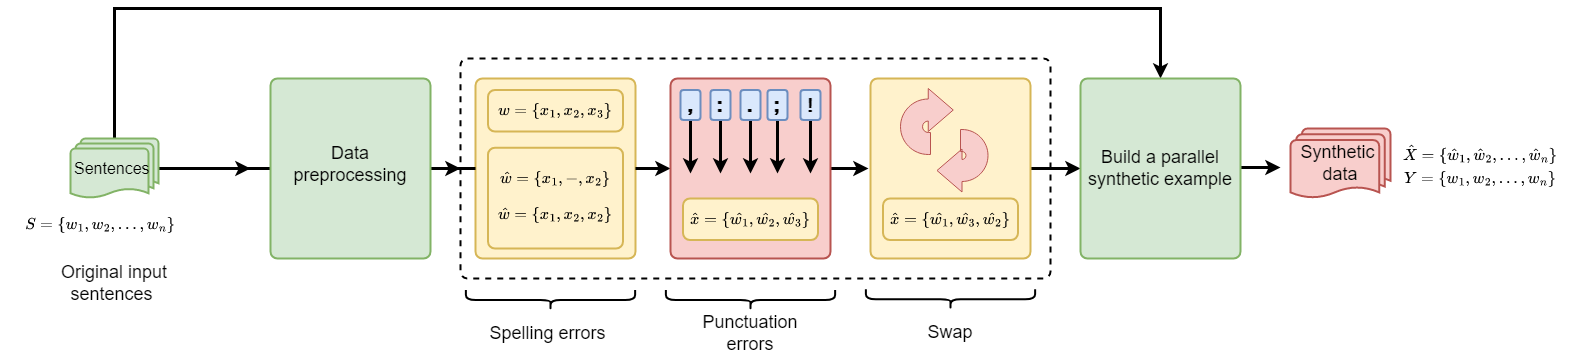

The diagram above was exported from draw.io. Its source (the exported page's mxGraphModel, read from the mxfile embedded in the PNG):
<mxGraphModel dx="1038" dy="489" grid="1" gridSize="10" guides="1" tooltips="1" connect="1" arrows="1" fold="1" page="1" pageScale="1" pageWidth="827" pageHeight="1169" math="1" shadow="0">
  <root>
    <mxCell id="0" />
    <mxCell id="1" parent="0" />
    <mxCell id="H6fOyPWb3nNHtspphBtV-3" style="edgeStyle=orthogonalEdgeStyle;rounded=0;orthogonalLoop=1;jettySize=auto;html=1;entryX=0;entryY=0.5;entryDx=0;entryDy=0;strokeWidth=3;" parent="1" source="H6fOyPWb3nNHtspphBtV-1" edge="1">
      <mxGeometry relative="1" as="geometry">
        <mxPoint x="310" y="800" as="targetPoint" />
      </mxGeometry>
    </mxCell>
    <mxCell id="lifzEL30z2lP1LlPKHeV-20" style="edgeStyle=orthogonalEdgeStyle;rounded=0;orthogonalLoop=1;jettySize=auto;html=1;exitX=0.5;exitY=0;exitDx=0;exitDy=0;exitPerimeter=0;fontSize=18;endArrow=classic;endFill=1;strokeWidth=3;entryX=0.5;entryY=0;entryDx=0;entryDy=0;" parent="1" source="H6fOyPWb3nNHtspphBtV-1" target="lifzEL30z2lP1LlPKHeV-10" edge="1">
      <mxGeometry relative="1" as="geometry">
        <mxPoint x="920" y="516.9523693266369" as="targetPoint" />
        <Array as="points">
          <mxPoint x="174" y="640" />
          <mxPoint x="1220" y="640" />
        </Array>
      </mxGeometry>
    </mxCell>
    <mxCell id="H6fOyPWb3nNHtspphBtV-1" value="&lt;font style=&quot;font-size: 16px&quot;&gt;Sentences&amp;nbsp;&lt;/font&gt;" style="strokeWidth=2;html=1;shape=mxgraph.flowchart.multi-document;whiteSpace=wrap;fillColor=#d5e8d4;strokeColor=#82b366;" parent="1" vertex="1">
      <mxGeometry x="130" y="770" width="88" height="60" as="geometry" />
    </mxCell>
    <mxCell id="H6fOyPWb3nNHtspphBtV-12" style="edgeStyle=orthogonalEdgeStyle;rounded=0;orthogonalLoop=1;jettySize=auto;html=1;exitX=1;exitY=0.5;exitDx=0;exitDy=0;strokeWidth=3;" parent="1" edge="1">
      <mxGeometry relative="1" as="geometry">
        <mxPoint x="1340" y="799.05" as="targetPoint" />
        <mxPoint x="1280" y="799.05" as="sourcePoint" />
      </mxGeometry>
    </mxCell>
    <mxCell id="H6fOyPWb3nNHtspphBtV-6" style="edgeStyle=orthogonalEdgeStyle;rounded=0;orthogonalLoop=1;jettySize=auto;html=1;strokeWidth=3;" parent="1" source="H6fOyPWb3nNHtspphBtV-56" target="H6fOyPWb3nNHtspphBtV-5" edge="1">
      <mxGeometry relative="1" as="geometry">
        <mxPoint x="440" y="800" as="sourcePoint" />
      </mxGeometry>
    </mxCell>
    <mxCell id="H6fOyPWb3nNHtspphBtV-18" style="edgeStyle=orthogonalEdgeStyle;rounded=0;orthogonalLoop=1;jettySize=auto;html=1;exitX=0;exitY=0.5;exitDx=0;exitDy=0;entryX=0;entryY=0.5;entryDx=0;entryDy=0;strokeWidth=3;endArrow=none;endFill=0;" parent="1" edge="1">
      <mxGeometry relative="1" as="geometry">
        <mxPoint x="230" y="800" as="sourcePoint" />
        <mxPoint x="310" y="800" as="targetPoint" />
      </mxGeometry>
    </mxCell>
    <mxCell id="H6fOyPWb3nNHtspphBtV-5" value="" style="rounded=1;whiteSpace=wrap;html=1;absoluteArcSize=1;arcSize=14;strokeWidth=2;dashed=1;" parent="1" vertex="1">
      <mxGeometry x="520" y="690" width="590" height="220" as="geometry" />
    </mxCell>
    <mxCell id="H6fOyPWb3nNHtspphBtV-11" value="&lt;span style=&quot;font-size: 18px;&quot;&gt;Synthetic&amp;nbsp; data&lt;/span&gt;" style="strokeWidth=2;html=1;shape=mxgraph.flowchart.multi-document;whiteSpace=wrap;fillColor=#f8cecc;strokeColor=#b85450;" parent="1" vertex="1">
      <mxGeometry x="1350" y="760" width="100" height="70" as="geometry" />
    </mxCell>
    <mxCell id="H6fOyPWb3nNHtspphBtV-20" value="" style="rounded=1;whiteSpace=wrap;html=1;absoluteArcSize=1;arcSize=14;strokeWidth=2;fillColor=#fff2cc;strokeColor=#d6b656;" parent="1" vertex="1">
      <mxGeometry x="535" y="710" width="160" height="180" as="geometry" />
    </mxCell>
    <mxCell id="H6fOyPWb3nNHtspphBtV-81" style="edgeStyle=orthogonalEdgeStyle;rounded=0;orthogonalLoop=1;jettySize=auto;html=1;exitX=0;exitY=0.5;exitDx=0;exitDy=0;entryX=1;entryY=0.5;entryDx=0;entryDy=0;fontFamily=Lucida Console;fontSize=20;endArrow=none;endFill=0;strokeWidth=3;startArrow=classic;startFill=1;" parent="1" source="H6fOyPWb3nNHtspphBtV-21" target="H6fOyPWb3nNHtspphBtV-20" edge="1">
      <mxGeometry relative="1" as="geometry" />
    </mxCell>
    <mxCell id="H6fOyPWb3nNHtspphBtV-83" style="edgeStyle=orthogonalEdgeStyle;rounded=0;orthogonalLoop=1;jettySize=auto;html=1;exitX=1;exitY=0.5;exitDx=0;exitDy=0;fontFamily=Lucida Console;fontSize=20;startArrow=none;startFill=0;endArrow=classic;endFill=1;strokeWidth=3;" parent="1" edge="1">
      <mxGeometry relative="1" as="geometry">
        <mxPoint x="928" y="800" as="targetPoint" />
        <mxPoint x="889" y="800" as="sourcePoint" />
      </mxGeometry>
    </mxCell>
    <mxCell id="H6fOyPWb3nNHtspphBtV-21" value="" style="rounded=1;whiteSpace=wrap;html=1;absoluteArcSize=1;arcSize=14;strokeWidth=2;fillColor=#f8cecc;strokeColor=#b85450;" parent="1" vertex="1">
      <mxGeometry x="730" y="710" width="160" height="180" as="geometry" />
    </mxCell>
    <mxCell id="H6fOyPWb3nNHtspphBtV-23" value="" style="endArrow=none;startArrow=classic;html=1;strokeWidth=3;endFill=0;" parent="1" edge="1">
      <mxGeometry width="50" height="50" relative="1" as="geometry">
        <mxPoint x="750" y="805" as="sourcePoint" />
        <mxPoint x="750" y="725" as="targetPoint" />
        <Array as="points">
          <mxPoint x="750" y="755" />
        </Array>
      </mxGeometry>
    </mxCell>
    <mxCell id="H6fOyPWb3nNHtspphBtV-26" value="" style="endArrow=none;startArrow=classic;html=1;strokeWidth=3;endFill=0;" parent="1" edge="1">
      <mxGeometry width="50" height="50" relative="1" as="geometry">
        <mxPoint x="780" y="805" as="sourcePoint" />
        <mxPoint x="780" y="725" as="targetPoint" />
        <Array as="points">
          <mxPoint x="780" y="755" />
        </Array>
      </mxGeometry>
    </mxCell>
    <mxCell id="H6fOyPWb3nNHtspphBtV-29" value="" style="endArrow=none;startArrow=classic;html=1;strokeWidth=3;endFill=0;" parent="1" edge="1">
      <mxGeometry width="50" height="50" relative="1" as="geometry">
        <mxPoint x="810" y="805" as="sourcePoint" />
        <mxPoint x="810" y="725" as="targetPoint" />
        <Array as="points">
          <mxPoint x="810" y="755" />
        </Array>
      </mxGeometry>
    </mxCell>
    <mxCell id="H6fOyPWb3nNHtspphBtV-32" value="" style="endArrow=none;startArrow=classic;html=1;strokeWidth=3;endFill=0;" parent="1" edge="1">
      <mxGeometry width="50" height="50" relative="1" as="geometry">
        <mxPoint x="837" y="805" as="sourcePoint" />
        <mxPoint x="837" y="725" as="targetPoint" />
        <Array as="points">
          <mxPoint x="837" y="755" />
        </Array>
      </mxGeometry>
    </mxCell>
    <mxCell id="H6fOyPWb3nNHtspphBtV-52" value="" style="endArrow=none;startArrow=classic;html=1;strokeWidth=3;startFill=1;endFill=0;" parent="1" edge="1">
      <mxGeometry width="50" height="50" relative="1" as="geometry">
        <mxPoint x="870" y="805" as="sourcePoint" />
        <mxPoint x="870" y="725" as="targetPoint" />
        <Array as="points">
          <mxPoint x="870" y="755" />
        </Array>
      </mxGeometry>
    </mxCell>
    <mxCell id="H6fOyPWb3nNHtspphBtV-57" style="edgeStyle=orthogonalEdgeStyle;rounded=0;orthogonalLoop=1;jettySize=auto;html=1;exitX=0;exitY=0.5;exitDx=0;exitDy=0;endArrow=none;endFill=0;strokeWidth=3;" parent="1" source="H6fOyPWb3nNHtspphBtV-56" edge="1">
      <mxGeometry relative="1" as="geometry">
        <mxPoint x="230" y="800" as="targetPoint" />
      </mxGeometry>
    </mxCell>
    <mxCell id="H6fOyPWb3nNHtspphBtV-82" style="edgeStyle=orthogonalEdgeStyle;rounded=0;orthogonalLoop=1;jettySize=auto;html=1;entryX=0;entryY=0.5;entryDx=0;entryDy=0;fontFamily=Lucida Console;fontSize=20;startArrow=none;startFill=0;endArrow=none;endFill=0;strokeWidth=3;" parent="1" source="H6fOyPWb3nNHtspphBtV-56" target="H6fOyPWb3nNHtspphBtV-20" edge="1">
      <mxGeometry relative="1" as="geometry" />
    </mxCell>
    <mxCell id="H6fOyPWb3nNHtspphBtV-56" value="" style="rounded=1;whiteSpace=wrap;html=1;absoluteArcSize=1;arcSize=14;strokeWidth=2;fillColor=#d5e8d4;strokeColor=#82b366;" parent="1" vertex="1">
      <mxGeometry x="330" y="710" width="160" height="180" as="geometry" />
    </mxCell>
    <mxCell id="H6fOyPWb3nNHtspphBtV-66" value="&lt;font style=&quot;font-size: 20px;&quot;&gt;&lt;b style=&quot;font-size: 20px;&quot;&gt;,&lt;/b&gt;&lt;/font&gt;" style="rounded=1;whiteSpace=wrap;html=1;fontFamily=Lucida Console;strokeWidth=2;fontSize=20;fillColor=#dae8fc;strokeColor=#6c8ebf;" parent="1" vertex="1">
      <mxGeometry x="740" y="721.5" width="20" height="30" as="geometry" />
    </mxCell>
    <mxCell id="H6fOyPWb3nNHtspphBtV-72" value="&lt;b&gt;:&lt;/b&gt;" style="rounded=1;whiteSpace=wrap;html=1;fontFamily=Lucida Console;strokeWidth=2;fontSize=20;fillColor=#dae8fc;strokeColor=#6c8ebf;" parent="1" vertex="1">
      <mxGeometry x="770" y="721.5" width="20" height="30" as="geometry" />
    </mxCell>
    <mxCell id="H6fOyPWb3nNHtspphBtV-73" value="&lt;font style=&quot;font-size: 20px&quot;&gt;&lt;b style=&quot;font-size: 20px&quot;&gt;.&lt;/b&gt;&lt;/font&gt;" style="rounded=1;whiteSpace=wrap;html=1;fontFamily=Lucida Console;strokeWidth=2;fontSize=20;fillColor=#dae8fc;strokeColor=#6c8ebf;" parent="1" vertex="1">
      <mxGeometry x="800" y="721.5" width="20" height="30" as="geometry" />
    </mxCell>
    <mxCell id="H6fOyPWb3nNHtspphBtV-74" value="&lt;font style=&quot;font-size: 20px&quot;&gt;&lt;b style=&quot;font-size: 20px&quot;&gt;;&lt;/b&gt;&lt;/font&gt;" style="rounded=1;whiteSpace=wrap;html=1;fontFamily=Lucida Console;strokeWidth=2;fontSize=20;fillColor=#dae8fc;strokeColor=#6c8ebf;" parent="1" vertex="1">
      <mxGeometry x="827" y="721.5" width="20" height="30" as="geometry" />
    </mxCell>
    <mxCell id="H6fOyPWb3nNHtspphBtV-75" value="&lt;b&gt;!&lt;/b&gt;" style="rounded=1;whiteSpace=wrap;html=1;fontFamily=Lucida Console;strokeWidth=2;fontSize=20;fillColor=#dae8fc;strokeColor=#6c8ebf;" parent="1" vertex="1">
      <mxGeometry x="860" y="721.5" width="20" height="30" as="geometry" />
    </mxCell>
    <mxCell id="wG9MaajTAI5DJG92E2di-1" value="&lt;span style=&quot;font-size: 14px ; text-align: left ; background-color: rgb(255 , 255 , 255)&quot;&gt;$$ \hat{X} = \{ \hat{w}_{1}, \hat{w}_{2}, ..., \hat{w}_{n} \} $$&lt;/span&gt;" style="text;html=1;strokeColor=none;fillColor=none;align=center;verticalAlign=middle;whiteSpace=wrap;rounded=0;" parent="1" vertex="1">
      <mxGeometry x="1440" y="775.25" width="200" height="20" as="geometry" />
    </mxCell>
    <mxCell id="wG9MaajTAI5DJG92E2di-3" value="&lt;span style=&quot;font-size: 14px ; text-align: left ; background-color: rgb(255 , 255 , 255)&quot;&gt;$$Y = \{ {w}_{1}, {w}_{2}, ..., {w}_{n} \} $$&lt;/span&gt;" style="text;html=1;strokeColor=none;fillColor=none;align=center;verticalAlign=middle;whiteSpace=wrap;rounded=0;" parent="1" vertex="1">
      <mxGeometry x="1440" y="800" width="200" height="20" as="geometry" />
    </mxCell>
    <mxCell id="wG9MaajTAI5DJG92E2di-6" value="&lt;span style=&quot;font-size: 14px ; text-align: left ; background-color: rgb(255 , 255 , 255)&quot;&gt;$$S = \{ {w}_{1}, {w}_{2}, ..., {w}_{n} \} $$&lt;/span&gt;" style="text;html=1;strokeColor=none;fillColor=none;align=center;verticalAlign=middle;whiteSpace=wrap;rounded=0;" parent="1" vertex="1">
      <mxGeometry x="60" y="846" width="200" height="20" as="geometry" />
    </mxCell>
    <mxCell id="wG9MaajTAI5DJG92E2di-10" value="&lt;font style=&quot;font-size: 18px&quot;&gt;Data preprocessing&lt;/font&gt;" style="text;html=1;strokeColor=none;fillColor=none;align=center;verticalAlign=middle;whiteSpace=wrap;rounded=0;fontColor=#000000;" parent="1" vertex="1">
      <mxGeometry x="350" y="786" width="120" height="20" as="geometry" />
    </mxCell>
    <mxCell id="wG9MaajTAI5DJG92E2di-14" value="" style="rounded=1;whiteSpace=wrap;html=1;absoluteArcSize=1;arcSize=14;strokeWidth=2;fillColor=#fff2cc;strokeColor=#d6b656;" parent="1" vertex="1">
      <mxGeometry x="547.5" y="721.5" width="135" height="41.5" as="geometry" />
    </mxCell>
    <mxCell id="wG9MaajTAI5DJG92E2di-15" value="" style="rounded=1;whiteSpace=wrap;html=1;absoluteArcSize=1;arcSize=14;strokeWidth=2;fillColor=#fff2cc;strokeColor=#d6b656;" parent="1" vertex="1">
      <mxGeometry x="547.5" y="779.25" width="135" height="100.75" as="geometry" />
    </mxCell>
    <mxCell id="wG9MaajTAI5DJG92E2di-17" value="&lt;span style=&quot;font-size: 14px; text-align: left;&quot;&gt;$$ w = \{ {x}_{1}, {x}_{2}, {x}_{3} \} $$&lt;/span&gt;" style="text;html=1;strokeColor=none;fillColor=none;align=center;verticalAlign=middle;whiteSpace=wrap;rounded=0;" parent="1" vertex="1">
      <mxGeometry x="555" y="731.5" width="120" height="20" as="geometry" />
    </mxCell>
    <mxCell id="wG9MaajTAI5DJG92E2di-18" value="&lt;span style=&quot;font-size: 14px; text-align: left;&quot;&gt;$$ \hat{w} = \{ {x}_{1}, -, {x}_{2} \} $$&lt;/span&gt;" style="text;html=1;strokeColor=none;fillColor=none;align=center;verticalAlign=middle;whiteSpace=wrap;rounded=0;" parent="1" vertex="1">
      <mxGeometry x="555" y="800" width="120" height="20" as="geometry" />
    </mxCell>
    <mxCell id="wG9MaajTAI5DJG92E2di-19" value="&lt;span style=&quot;font-size: 14px; text-align: left;&quot;&gt;$$ \hat{w} = \{ {x}_{1}, {x}_{2}, {x}_{2} \} $$&lt;/span&gt;" style="text;html=1;strokeColor=none;fillColor=none;align=center;verticalAlign=middle;whiteSpace=wrap;rounded=0;" parent="1" vertex="1">
      <mxGeometry x="555" y="836.25" width="120" height="20" as="geometry" />
    </mxCell>
    <mxCell id="wG9MaajTAI5DJG92E2di-23" value="&lt;span style=&quot;font-size: 18px&quot;&gt;Spelling errors&amp;nbsp;&lt;/span&gt;" style="text;html=1;strokeColor=none;fillColor=none;align=center;verticalAlign=middle;whiteSpace=wrap;rounded=0;" parent="1" vertex="1">
      <mxGeometry x="516" y="950" width="188" height="30" as="geometry" />
    </mxCell>
    <mxCell id="bP1jZlRfdPv3uhnqg2T--1" value="&lt;span style=&quot;font-size: 18px&quot;&gt;Original input sentences&amp;nbsp;&lt;/span&gt;" style="text;html=1;strokeColor=none;fillColor=none;align=center;verticalAlign=middle;whiteSpace=wrap;rounded=0;" parent="1" vertex="1">
      <mxGeometry x="80" y="900" width="188" height="30" as="geometry" />
    </mxCell>
    <mxCell id="lifzEL30z2lP1LlPKHeV-2" value="" style="rounded=1;whiteSpace=wrap;html=1;absoluteArcSize=1;arcSize=14;strokeWidth=2;fillColor=#fff2cc;strokeColor=#d6b656;" parent="1" vertex="1">
      <mxGeometry x="742.5" y="830" width="135" height="41.5" as="geometry" />
    </mxCell>
    <mxCell id="lifzEL30z2lP1LlPKHeV-1" value="&lt;span style=&quot;font-size: 14px; text-align: left;&quot;&gt;$$ \hat{x} = \{ \hat{{w}_{1}}, \hat{{w}_{2}}, \hat{{w}_{3}} \} $$&lt;/span&gt;" style="text;html=1;strokeColor=none;fillColor=none;align=center;verticalAlign=middle;whiteSpace=wrap;rounded=0;" parent="1" vertex="1">
      <mxGeometry x="750" y="840.75" width="120" height="20" as="geometry" />
    </mxCell>
    <mxCell id="lifzEL30z2lP1LlPKHeV-11" style="edgeStyle=orthogonalEdgeStyle;rounded=0;orthogonalLoop=1;jettySize=auto;html=1;exitX=1;exitY=0.5;exitDx=0;exitDy=0;entryX=0;entryY=0.5;entryDx=0;entryDy=0;endArrow=classic;endFill=1;strokeWidth=3;" parent="1" source="lifzEL30z2lP1LlPKHeV-3" target="lifzEL30z2lP1LlPKHeV-10" edge="1">
      <mxGeometry relative="1" as="geometry" />
    </mxCell>
    <mxCell id="lifzEL30z2lP1LlPKHeV-3" value="" style="rounded=1;whiteSpace=wrap;html=1;absoluteArcSize=1;arcSize=14;strokeWidth=2;fillColor=#fff2cc;strokeColor=#d6b656;" parent="1" vertex="1">
      <mxGeometry x="930" y="710" width="160" height="180" as="geometry" />
    </mxCell>
    <mxCell id="lifzEL30z2lP1LlPKHeV-5" value="" style="rounded=1;whiteSpace=wrap;html=1;absoluteArcSize=1;arcSize=14;strokeWidth=2;fillColor=#fff2cc;strokeColor=#d6b656;" parent="1" vertex="1">
      <mxGeometry x="942.5" y="830" width="135" height="41.5" as="geometry" />
    </mxCell>
    <mxCell id="lifzEL30z2lP1LlPKHeV-4" value="&lt;span style=&quot;font-size: 14px; text-align: left;&quot;&gt;$$ \hat{x} = \{ \hat{{w}_{1}}, \hat{{w}_{3}}, \hat{{w}_{2}} \} $$&lt;/span&gt;" style="text;html=1;strokeColor=none;fillColor=none;align=center;verticalAlign=middle;whiteSpace=wrap;rounded=0;" parent="1" vertex="1">
      <mxGeometry x="950" y="840.75" width="120" height="20" as="geometry" />
    </mxCell>
    <mxCell id="lifzEL30z2lP1LlPKHeV-6" value="" style="html=1;shadow=0;dashed=0;align=center;verticalAlign=middle;shape=mxgraph.arrows2.uTurnArrow;dy=11;arrowHead=43;dx2=25;fillColor=#f8cecc;strokeColor=#b85450;" parent="1" vertex="1">
      <mxGeometry x="960" y="720" width="30" height="66" as="geometry" />
    </mxCell>
    <mxCell id="lifzEL30z2lP1LlPKHeV-9" value="" style="html=1;shadow=0;dashed=0;align=center;verticalAlign=middle;shape=mxgraph.arrows2.uTurnArrow;dy=11;arrowHead=43;dx2=25;fillColor=#f8cecc;strokeColor=#b85450;rotation=-180;" parent="1" vertex="1">
      <mxGeometry x="1020" y="761" width="27.5" height="62.5" as="geometry" />
    </mxCell>
    <mxCell id="lifzEL30z2lP1LlPKHeV-10" value="&lt;font style=&quot;font-size: 18px;&quot;&gt;Build a parallel synthetic example&lt;/font&gt;" style="rounded=1;whiteSpace=wrap;html=1;absoluteArcSize=1;arcSize=14;strokeWidth=2;fillColor=#d5e8d4;strokeColor=#82b366;" parent="1" vertex="1">
      <mxGeometry x="1140" y="710" width="160" height="180" as="geometry" />
    </mxCell>
    <mxCell id="lifzEL30z2lP1LlPKHeV-12" value="" style="shape=curlyBracket;whiteSpace=wrap;html=1;rounded=1;flipH=1;rotation=90;strokeWidth=2;" parent="1" vertex="1">
      <mxGeometry x="600" y="846.75" width="20" height="169.25" as="geometry" />
    </mxCell>
    <mxCell id="lifzEL30z2lP1LlPKHeV-13" value="&lt;div&gt;&lt;span style=&quot;font-size: 18px;&quot;&gt;Punctuation&lt;/span&gt;&lt;/div&gt;&lt;div&gt;&lt;span style=&quot;font-size: 18px;&quot;&gt;errors&lt;/span&gt;&lt;/div&gt;" style="text;html=1;strokeColor=none;fillColor=none;align=center;verticalAlign=middle;whiteSpace=wrap;rounded=0;" parent="1" vertex="1">
      <mxGeometry x="716" y="950" width="188" height="30" as="geometry" />
    </mxCell>
    <mxCell id="lifzEL30z2lP1LlPKHeV-14" value="" style="shape=curlyBracket;whiteSpace=wrap;html=1;rounded=1;flipH=1;rotation=90;strokeWidth=2;" parent="1" vertex="1">
      <mxGeometry x="800" y="846.75" width="20" height="169.25" as="geometry" />
    </mxCell>
    <mxCell id="lifzEL30z2lP1LlPKHeV-15" value="&lt;span style=&quot;font-size: 18px&quot;&gt;Swap&lt;/span&gt;" style="text;html=1;strokeColor=none;fillColor=none;align=center;verticalAlign=middle;whiteSpace=wrap;rounded=0;" parent="1" vertex="1">
      <mxGeometry x="916" y="949.25" width="188" height="30" as="geometry" />
    </mxCell>
    <mxCell id="lifzEL30z2lP1LlPKHeV-16" value="" style="shape=curlyBracket;whiteSpace=wrap;html=1;rounded=1;flipH=1;rotation=90;strokeWidth=2;" parent="1" vertex="1">
      <mxGeometry x="1000" y="846" width="20" height="169.25" as="geometry" />
    </mxCell>
  </root>
</mxGraphModel>